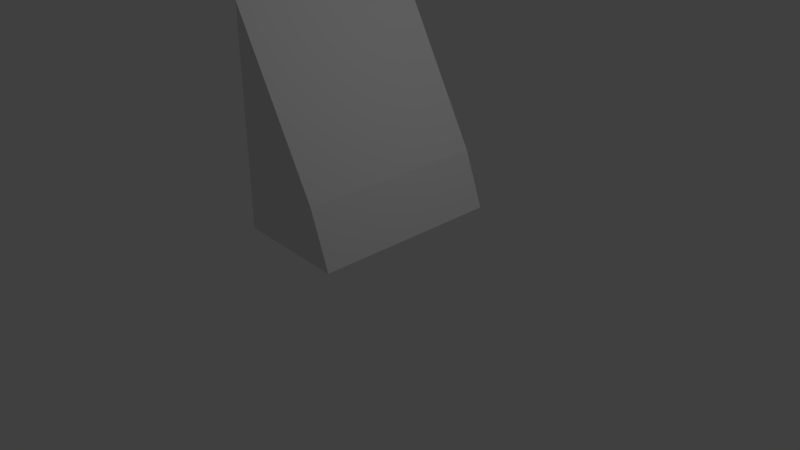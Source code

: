 # Source: show.blend  (saved by Blender 2.79.0; exported with 4.5.12 LTS)
import bpy
from mathutils import Matrix  # noqa: F401  (used for matrix-valued properties, if any)

bpy.ops.wm.read_factory_settings(use_empty=True)
scene = bpy.context.scene
scene.name = 'Scene'

# ---- collections
col_collection_1 = bpy.data.collections.new('Collection 1'); scene.collection.children.link(col_collection_1)

# ---- materials (node trees are filled in below, after node groups)
mat_material_002 = bpy.data.materials.new('Material.002')
mat_material_002.alpha_threshold = 0.0
mat_material_002.use_transparent_shadow = False
mat_material_002.roughness = 0.5

# ---- material node trees

# ---- world
world_world = bpy.data.worlds.new('World'); scene.world = world_world
world_world.color = (0.05088, 0.05088, 0.05088)
world_world.use_sun_shadow = False
world_world.sun_shadow_jitter_overblur = 0.0
world_world.cycles.sampling_method = 'MANUAL'

# ---- cameras
cam_camera = bpy.data.cameras.new('Camera')
cam_camera.clip_end = 100.0
cam_camera.lens = 35.0
cam_camera.sensor_width = 32.0
cam_camera.sensor_height = 18.0
cam_camera.ortho_scale = 7.314
cam_camera.dof.focus_distance = 0.0
cam_camera.dof.aperture_fstop = 128.0

# ---- lights
light_lamp = bpy.data.lights.new('Lamp', 'POINT')
light_lamp.transmission_factor = 0.0
light_lamp.cutoff_distance = 30.0
light_lamp.energy = 100.0
light_lamp.shadow_buffer_clip_start = 1.001
light_lamp.shadow_soft_size = 0.1
light_lamp.shadow_maximum_resolution = 0.006
light_lamp.use_absolute_resolution = True

# ---- meshes
me_cube_001 = bpy.data.meshes.new('Cube.001')
me_cube_001.from_pydata([(-0.6852, -0.9922, -0.9748), (-0.6852, -0.9922, 1.025), (-0.6852, 1.008, -0.9748), (-0.6852, 1.008, 1.025), (0.7602, -1.007, -1.002), (0.9285, 0.9425, -0.3329), (0.7602, 0.9929, -1.002), (0.4837, 1.0, -0.4837), (0.4837, -1.0, -0.4837)], [], [(0, 1, 3, 2), (2, 3, 7, 6), (2, 6, 4, 0), (1, 0, 4, 8), (7, 8, 4, 6), (3, 1, 8, 7)])
_uv = me_cube_001.uv_layers.new(name='UVMap')
_uv.uv.foreach_set('vector', [0.0, 0.0, 1.0, 0.0, 1.0, 1.0, 0.0, 1.0, 0.0, 0.0, 1.0, 0.0, 1.0, 0.5, 1.0, 1.0, 0.0, 0.0, 1.0, 0.0, 1.0, 1.0, 0.0, 1.0, 0.0, 0.0, 1.0, 0.0, 1.0, 1.0, 0.5, 0.5, 0.9999, 0.3651, 6.041e-05, 0.3651, 6.041e-05, 6.041e-05, 0.9999, 6.041e-05, 1.0, 1.0, 0.0, 1.0, 0.0, 0.5, 1.0, 0.5])
me_cube_001.materials.append(mat_material_002)
me_cube_001.use_remesh_preserve_volume = False
me_cube_001.use_remesh_preserve_attributes = False
me_cube_001.use_mirror_vertex_groups = False
me_cube_001.update()

# ---- objects
ob_cube = bpy.data.objects.new('Cube', me_cube_001)
ob_lamp = bpy.data.objects.new('Lamp', light_lamp)
ob_camera = bpy.data.objects.new('Camera', cam_camera)

# ---- transforms, parenting, visibility, modifiers, constraints
ob_cube.location = (0.0, 0.0, 1.893)
ob_cube.scale = (1.0, 1.261, 1.376)
ob_cube.lineart.crease_threshold = 0.0
ob_lamp.location = (4.076, 1.005, 5.904)
ob_lamp.rotation_euler = (0.6503, 0.05522, 1.866)
ob_lamp.lock_rotations_4d = False
ob_lamp.empty_display_type = 'ARROWS'
ob_lamp.color = (0.0, 0.0, 0.0, 0.0)
ob_lamp.lineart.crease_threshold = 0.0
ob_camera.location = (7.481, -6.508, 5.344)
ob_camera.rotation_euler = (1.109, 0.0, 0.8149)
ob_camera.lock_rotations_4d = False
ob_camera.empty_display_type = 'ARROWS'
ob_camera.color = (0.0, 0.0, 0.0, 0.0)
ob_camera.display_type = 'WIRE'
ob_camera.lineart.crease_threshold = 0.0

# ---- collection membership
col_collection_1.objects.link(ob_cube)
col_collection_1.objects.link(ob_lamp)
col_collection_1.objects.link(ob_camera)

# ---- scene / render settings (as saved in the file)
scene.camera = ob_camera
scene.frame_start = 1; scene.frame_end = 250; scene.frame_set(1)
scene.render.engine = 'BLENDER_EEVEE_NEXT'
scene.render.resolution_percentage = 50
scene.render.dither_intensity = 0.0
scene.cycles.use_denoising = False
scene.cycles.samples = 128
scene.cycles.sampling_pattern = 'TABULATED_SOBOL'
scene.cycles.use_adaptive_sampling = False
scene.cycles.use_light_tree = False
scene.cycles.blur_glossy = 0.0
scene.cycles.sample_clamp_indirect = 0.0
scene.view_settings.view_transform = 'Standard'
bpy.context.view_layer.update()
